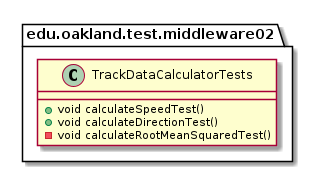

The diagram above was rendered by PlantUML. Its source (embedded in the PNG):
@startuml TrackDataCalculatorTests

package edu.oakland.test.middleware02 {
    class TrackDataCalculatorTests {
      + void calculateSpeedTest()
      + void calculateDirectionTest()
      - void calculateRootMeanSquaredTest()
    }
}

@enduml